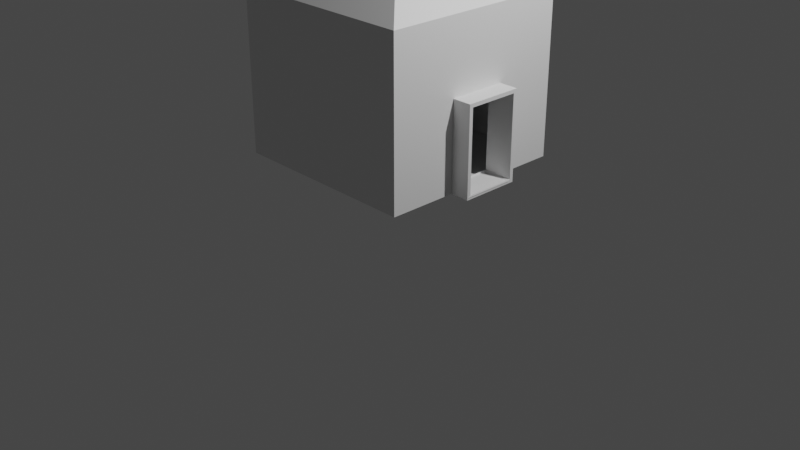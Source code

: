 # Source: My_second_blender_home.blend  (saved by Blender 3.4.6; exported with 4.5.12 LTS)
import bpy
from mathutils import Matrix  # noqa: F401  (used for matrix-valued properties, if any)

bpy.ops.wm.read_factory_settings(use_empty=True)
scene = bpy.context.scene
scene.name = 'Scene'

# ---- collections
col_collection = bpy.data.collections.new('Collection'); scene.collection.children.link(col_collection)

# ---- materials (node trees are filled in below, after node groups)
mat_material = bpy.data.materials.new('Material')
mat_material.alpha_threshold = 0.0
mat_material.use_transparent_shadow = False
mat_material.roughness = 0.5
mat_material.line_color = (0.0, 0.0, 0.0, 1.0)

# ---- material node trees
mat_material.use_nodes = True; mat_material.node_tree.nodes.clear()
_N = mat_material.node_tree.nodes; _L = mat_material.node_tree.links
n0 = _N.new('ShaderNodeOutputMaterial'); n0.name = 'Material Output'; n0.location = (300, 300)
n1 = _N.new('ShaderNodeBsdfPrincipled'); n1.name = 'Principled BSDF'; n1.location = (10, 300)
n1.distribution = 'GGX'
n1.subsurface_method = 'RANDOM_WALK_SKIN'
n1.inputs[3].default_value = 1.45
n1.inputs[27].default_value = (0.0, 0.0, 0.0, 1.0)
n1.inputs[28].default_value = 1.0
_L.new(n1.outputs[0], n0.inputs[0])
n0.is_active_output = True

# ---- world
world_world = bpy.data.worlds.new('World'); scene.world = world_world
world_world.use_nodes = True; world_world.node_tree.nodes.clear()
_N = world_world.node_tree.nodes; _L = world_world.node_tree.links
n0 = _N.new('ShaderNodeOutputWorld'); n0.name = 'World Output'; n0.location = (300, 300)
n1 = _N.new('ShaderNodeBackground'); n1.name = 'Background'; n1.location = (10, 300)
n1.inputs[0].default_value = (0.05088, 0.05088, 0.05088, 1.0)
_L.new(n1.outputs[0], n0.inputs[0])
n0.is_active_output = True
world_world.color = (0.05088, 0.05088, 0.05088)
world_world.use_sun_shadow = False
world_world.sun_shadow_jitter_overblur = 0.0

# ---- cameras
cam_camera = bpy.data.cameras.new('Camera')
cam_camera.clip_end = 100.0
cam_camera.ortho_scale = 7.314

# ---- lights
light_light = bpy.data.lights.new('Light', 'POINT')
light_light.transmission_factor = 0.0
light_light.energy = 1000.0
light_light.shadow_soft_size = 0.1
light_light.shadow_maximum_resolution = 0.006
light_light.use_absolute_resolution = True

# ---- meshes
me_cube = bpy.data.meshes.new('Cube')
me_cube.from_pydata([(1.0, 1.0, 1.622), (1.0, 1.0, 0.7054), (1.0, -1.0, 1.622), (1.0, -1.0, 0.7054), (-1.0, 1.0, 1.622), (-1.0, 1.0, 0.7054), (-1.0, -1.0, 1.622), (-1.0, -1.0, 0.7054), (1.0, 1.0, 1.622), (1.0, 1.0, -0.3777), (-1.0, -1.0, -0.3777), (-1.0, -1.0, 1.622), (1.0, -1.0, 1.622), (1.0, -1.0, -0.3777), (-1.0, 1.0, 1.622), (-1.0, 1.0, -0.3777), (1.0, 1.0, 2.377), (1.0, 1.0, -0.3777), (-1.0, -1.0, -0.3777), (-1.0, -1.0, 2.377), (1.0, -1.0, 2.377), (1.0, -1.0, -0.3777), (-1.0, 1.0, 2.377), (-1.0, 1.0, -0.3777), (1.0, -1.0, 2.377), (-1.0, -1.0, 2.377), (1.0, 1.0, 2.377), (-1.0, 1.0, 2.377), (0.2998, -0.2998, 3.087), (-0.2998, -0.2998, 3.087), (0.2998, 0.2998, 3.087), (-0.2998, 0.2998, 3.087), (-1.0, -0.2895, 0.7054), (1.0, -0.2895, 1.622), (-1.0, -0.2895, 1.622), (1.0, -0.2895, 0.7054), (1.0, -0.2895, 1.622), (-1.0, -0.2895, 1.622), (1.0, -0.2895, 2.377), (-1.0, -0.2895, 2.377), (1.0, -0.2895, 2.377), (-1.0, -0.2895, 2.377), (0.2998, -0.08678, 3.087), (-0.2998, -0.08678, 3.087), (-1.0, 0.3186, 1.622), (1.0, 0.3186, 0.7054), (-1.0, 0.3186, 1.622), (-1.0, 0.3186, 2.377), (-1.0, 0.3186, 2.377), (-0.2998, 0.09552, 3.087), (-1.0, 0.3186, 0.7054), (1.0, 0.3186, 1.622), (1.0, 0.3186, 1.622), (1.0, 0.3186, 2.377), (1.0, 0.3186, 2.377), (0.2998, 0.09552, 3.087), (1.0, 0.3186, 1.622), (1.0, -0.2895, 1.622), (1.0, -0.2895, 0.7054), (1.0, 0.3186, 0.7054), (1.0, 0.3186, 1.622), (1.0, -0.2895, 1.622), (1.0, -0.2895, 0.7054), (1.0, 0.3186, 0.7054), (1.2, 0.28, 1.584), (1.2, -0.2508, 1.584), (1.2, -0.2508, 0.7441), (1.2, 0.28, 0.7441), (1.2, 0.3186, 1.622), (1.2, -0.2895, 1.622), (1.2, -0.2895, 0.7054), (1.2, 0.3186, 0.7054), (1.2, 0.28, 1.584), (1.2, -0.2508, 1.584), (1.2, -0.2508, 0.7441), (1.2, 0.28, 0.7441), (0.8986, 0.28, 1.584), (0.8986, -0.2508, 1.584), (0.8986, -0.2508, 0.7441), (0.8986, 0.28, 0.7441), (1.2, -0.2508, 0.7441), (1.2, 0.28, 0.7441), (0.8986, -0.2508, 0.7441), (0.8986, 0.28, 0.7441), (1.204, -0.2737, 0.7294), (1.204, 0.2571, 0.7294), (0.9023, -0.2737, 0.7294), (0.9023, 0.2571, 0.7294)], [], [(34, 6, 11, 37), (3, 2, 6, 7), (50, 44, 4, 5), (32, 35, 3, 7), (35, 33, 2, 3), (5, 4, 0, 1), (37, 11, 19, 39), (51, 0, 8, 52), (4, 5, 15, 14), (6, 7, 10, 11), (0, 4, 14, 8), (6, 2, 12, 11), (3, 2, 12, 13), (1, 0, 8, 9), (39, 19, 25, 41), (11, 12, 20, 19), (13, 12, 20, 21), (9, 8, 16, 17), (8, 14, 22, 16), (52, 8, 16, 53), (14, 15, 23, 22), (11, 10, 18, 19), (26, 27, 31, 30), (19, 20, 24, 25), (16, 22, 27, 26), (53, 16, 26, 54), (42, 43, 29, 28), (54, 26, 30, 55), (41, 25, 29, 43), (25, 24, 28, 29), (48, 41, 43, 49), (24, 40, 42, 28), (55, 49, 43, 42), (20, 38, 40, 24), (12, 36, 38, 20), (47, 39, 41, 48), (2, 33, 36, 12), (46, 37, 39, 47), (33, 35, 58, 57), (50, 45, 35, 32), (7, 6, 34, 32), (44, 34, 37, 46), (4, 44, 46, 14), (5, 1, 45, 50), (1, 0, 51, 45), (14, 46, 47, 22), (22, 47, 48, 27), (30, 31, 49, 55), (27, 48, 49, 31), (40, 54, 55, 42), (38, 53, 54, 40), (36, 52, 53, 38), (33, 51, 52, 36), (32, 34, 44, 50), (59, 56, 60, 63), (45, 51, 56, 59), (35, 45, 59, 58), (51, 33, 57, 56), (61, 62, 70, 69), (57, 58, 62, 61), (58, 59, 63, 62), (56, 57, 61, 60), (64, 65, 73, 72), (62, 63, 71, 70), (60, 61, 69, 68), (63, 60, 68, 71), (65, 64, 68, 69), (66, 65, 69, 70), (67, 66, 70, 71), (64, 67, 71, 68), (75, 72, 76, 79), (67, 64, 72, 75), (65, 66, 74, 73), (66, 67, 75, 74), (73, 74, 78, 77), (79, 78, 82, 83), (72, 73, 77, 76), (82, 80, 84, 86), (74, 75, 81, 80), (75, 79, 83, 81), (78, 74, 80, 82), (84, 85, 87, 86), (83, 82, 86, 87), (81, 83, 87, 85), (80, 81, 85, 84)])
_uv = me_cube.uv_layers.new(name='UVMap')
_uv.uv.foreach_set('vector', [0.625, 0.08882, 0.625, 0.0, 0.625, 0.0, 0.625, 0.08882, 0.375, 0.75, 0.625, 0.75, 0.625, 1.0, 0.375, 1.0, 0.375, 0.1648, 0.625, 0.1648, 0.625, 0.25, 0.375, 0.25, 0.125, 0.6612, 0.375, 0.6612, 0.375, 0.75, 0.125, 0.75, 0.375, 0.6612, 0.625, 0.6612, 0.625, 0.75, 0.375, 0.75, 0.375, 0.25, 0.625, 0.25, 0.625, 0.5, 0.375, 0.5, 0.625, 0.08882, 0.625, 0.0, 0.625, 0.0, 0.625, 0.08882, 0.625, 0.5852, 0.625, 0.5, 0.625, 0.5, 0.625, 0.5852, 0.625, 0.25, 0.375, 0.25, 0.375, 0.25, 0.625, 0.25, 0.625, 1.0, 0.375, 1.0, 0.375, 1.0, 0.625, 1.0, 0.625, 0.5, 0.625, 0.25, 0.625, 0.25, 0.625, 0.5, 0.625, 1.0, 0.625, 0.75, 0.625, 0.75, 0.625, 1.0, 0.375, 0.75, 0.625, 0.75, 0.625, 0.75, 0.375, 0.75, 0.375, 0.5, 0.625, 0.5, 0.625, 0.5, 0.375, 0.5, 0.625, 0.08882, 0.625, 0.0, 0.625, 0.0, 0.625, 0.08882, 0.625, 1.0, 0.625, 0.75, 0.625, 0.75, 0.625, 1.0, 0.375, 0.75, 0.625, 0.75, 0.625, 0.75, 0.375, 0.75, 0.375, 0.5, 0.625, 0.5, 0.625, 0.5, 0.375, 0.5, 0.625, 0.5, 0.625, 0.25, 0.625, 0.25, 0.625, 0.5, 0.625, 0.5852, 0.625, 0.5, 0.625, 0.5, 0.625, 0.5852, 0.625, 0.25, 0.375, 0.25, 0.375, 0.25, 0.625, 0.25, 0.625, 1.0, 0.375, 1.0, 0.375, 1.0, 0.625, 1.0, 0.625, 0.5, 0.625, 0.25, 0.625, 0.25, 0.625, 0.5, 0.625, 1.0, 0.625, 0.75, 0.625, 0.75, 0.625, 1.0, 0.625, 0.5, 0.625, 0.25, 0.625, 0.25, 0.625, 0.5, 0.625, 0.5852, 0.625, 0.5, 0.625, 0.5, 0.625, 0.5852, 0.625, 0.6612, 0.875, 0.6612, 0.875, 0.75, 0.625, 0.75, 0.625, 0.5852, 0.625, 0.5, 0.625, 0.5, 0.625, 0.5852, 0.625, 0.08882, 0.625, 0.0, 0.625, 0.0, 0.625, 0.08882, 0.625, 1.0, 0.625, 0.75, 0.625, 0.75, 0.625, 1.0, 0.625, 0.1648, 0.625, 0.08882, 0.625, 0.08882, 0.625, 0.1648, 0.625, 0.75, 0.625, 0.6612, 0.625, 0.6612, 0.625, 0.75, 0.625, 0.5852, 0.875, 0.5852, 0.875, 0.6612, 0.625, 0.6612, 0.625, 0.75, 0.625, 0.6612, 0.625, 0.6612, 0.625, 0.75, 0.625, 0.75, 0.625, 0.6612, 0.625, 0.6612, 0.625, 0.75, 0.625, 0.1648, 0.625, 0.08882, 0.625, 0.08882, 0.625, 0.1648, 0.625, 0.75, 0.625, 0.6612, 0.625, 0.6612, 0.625, 0.75, 0.625, 0.1648, 0.625, 0.08882, 0.625, 0.08882, 0.625, 0.1648, 0.625, 0.6612, 0.375, 0.6612, 0.375, 0.6612, 0.625, 0.6612, 0.125, 0.5852, 0.375, 0.5852, 0.375, 0.6612, 0.125, 0.6612, 0.375, 0.0, 0.625, 0.0, 0.625, 0.08882, 0.375, 0.08882, 0.625, 0.1648, 0.625, 0.08882, 0.625, 0.08882, 0.625, 0.1648, 0.625, 0.25, 0.625, 0.1648, 0.625, 0.1648, 0.625, 0.25, 0.125, 0.5, 0.375, 0.5, 0.375, 0.5852, 0.125, 0.5852, 0.375, 0.5, 0.625, 0.5, 0.625, 0.5852, 0.375, 0.5852, 0.625, 0.25, 0.625, 0.1648, 0.625, 0.1648, 0.625, 0.25, 0.625, 0.25, 0.625, 0.1648, 0.625, 0.1648, 0.625, 0.25, 0.625, 0.5, 0.875, 0.5, 0.875, 0.5852, 0.625, 0.5852, 0.625, 0.25, 0.625, 0.1648, 0.625, 0.1648, 0.625, 0.25, 0.625, 0.6612, 0.625, 0.5852, 0.625, 0.5852, 0.625, 0.6612, 0.625, 0.6612, 0.625, 0.5852, 0.625, 0.5852, 0.625, 0.6612, 0.625, 0.6612, 0.625, 0.5852, 0.625, 0.5852, 0.625, 0.6612, 0.625, 0.6612, 0.625, 0.5852, 0.625, 0.5852, 0.625, 0.6612, 0.375, 0.08882, 0.625, 0.08882, 0.625, 0.1648, 0.375, 0.1648, 0.375, 0.5852, 0.625, 0.5852, 0.625, 0.5852, 0.375, 0.5852, 0.375, 0.5852, 0.625, 0.5852, 0.625, 0.5852, 0.375, 0.5852, 0.375, 0.6612, 0.375, 0.5852, 0.375, 0.5852, 0.375, 0.6612, 0.625, 0.5852, 0.625, 0.6612, 0.625, 0.6612, 0.625, 0.5852, 0.625, 0.6612, 0.375, 0.6612, 0.375, 0.6612, 0.625, 0.6612, 0.625, 0.6612, 0.375, 0.6612, 0.375, 0.6612, 0.625, 0.6612, 0.375, 0.6612, 0.375, 0.5852, 0.375, 0.5852, 0.375, 0.6612, 0.625, 0.5852, 0.625, 0.6612, 0.625, 0.6612, 0.625, 0.5852, 0.6145, 0.59, 0.6145, 0.6564, 0.6145, 0.6564, 0.6145, 0.59, 0.375, 0.6612, 0.375, 0.5852, 0.375, 0.5852, 0.375, 0.6612, 0.625, 0.5852, 0.625, 0.6612, 0.625, 0.6612, 0.625, 0.5852, 0.375, 0.5852, 0.625, 0.5852, 0.625, 0.5852, 0.375, 0.5852, 0.6145, 0.6564, 0.6145, 0.59, 0.625, 0.5852, 0.625, 0.6612, 0.3855, 0.6564, 0.6145, 0.6564, 0.625, 0.6612, 0.375, 0.6612, 0.3855, 0.59, 0.3855, 0.6564, 0.375, 0.6612, 0.375, 0.5852, 0.6145, 0.59, 0.3855, 0.59, 0.375, 0.5852, 0.625, 0.5852, 0.3855, 0.59, 0.6145, 0.59, 0.6145, 0.59, 0.3855, 0.59, 0.3855, 0.59, 0.6145, 0.59, 0.6145, 0.59, 0.3855, 0.59, 0.6145, 0.6564, 0.3855, 0.6564, 0.3855, 0.6564, 0.6145, 0.6564, 0.3855, 0.6564, 0.3855, 0.59, 0.3855, 0.59, 0.3855, 0.6564, 0.6145, 0.6564, 0.3855, 0.6564, 0.3855, 0.6564, 0.6145, 0.6564, 0.0, 0.0, 0.0, 0.0, 0.0, 0.0, 0.0, 0.0, 0.6145, 0.59, 0.6145, 0.6564, 0.6145, 0.6564, 0.6145, 0.59, 0.3855, 0.6564, 0.3855, 0.6564, 0.3855, 0.6564, 0.3855, 0.6564, 0.3855, 0.6564, 0.3855, 0.59, 0.3855, 0.59, 0.3855, 0.6564, 0.3855, 0.59, 0.3855, 0.59, 0.3855, 0.59, 0.3855, 0.59, 0.3855, 0.6564, 0.3855, 0.6564, 0.3855, 0.6564, 0.3855, 0.6564, 0.3855, 0.6564, 0.3855, 0.59, 0.3855, 0.59, 0.3855, 0.6564, 0.0, 0.0, 0.0, 0.0, 0.0, 0.0, 0.0, 0.0, 0.3855, 0.59, 0.3855, 0.59, 0.3855, 0.59, 0.3855, 0.59, 0.3855, 0.6564, 0.3855, 0.59, 0.3855, 0.59, 0.3855, 0.6564])
me_cube.materials.append(mat_material)
me_cube.use_mirror_vertex_groups = False
me_cube.update()

# ---- objects
ob_cube = bpy.data.objects.new('Cube', me_cube)
ob_light = bpy.data.objects.new('Light', light_light)
ob_camera = bpy.data.objects.new('Camera', cam_camera)

# ---- transforms, parenting, visibility, modifiers, constraints
ob_cube.location = (0.0, 0.0, 0.0)
ob_cube.lock_rotations_4d = False
ob_cube.empty_display_type = 'ARROWS'
ob_cube.lineart.crease_threshold = 0.0
ob_light.location = (4.076, 1.005, 5.904)
ob_light.rotation_euler = (0.6503, 0.05522, 1.866)
ob_light.lock_rotations_4d = False
ob_light.empty_display_type = 'ARROWS'
ob_light.color = (0.0, 0.0, 0.0, 0.0)
ob_light.lineart.crease_threshold = 0.0
ob_camera.location = (7.359, -6.926, 4.958)
ob_camera.rotation_euler = (1.109, 0.0, 0.8149)
ob_camera.lock_rotations_4d = False
ob_camera.empty_display_type = 'ARROWS'
ob_camera.color = (0.0, 0.0, 0.0, 0.0)
ob_camera.display_type = 'WIRE'
ob_camera.lineart.crease_threshold = 0.0

# ---- collection membership
col_collection.objects.link(ob_cube)
col_collection.objects.link(ob_light)
col_collection.objects.link(ob_camera)

# ---- scene / render settings (as saved in the file)
scene.camera = ob_camera
scene.frame_start = 1; scene.frame_end = 250; scene.frame_set(1)
scene.render.engine = 'BLENDER_EEVEE_NEXT'
scene.cycles.sampling_pattern = 'TABULATED_SOBOL'
scene.cycles.use_light_tree = False
scene.view_settings.view_transform = 'Filmic'
bpy.context.view_layer.update()

